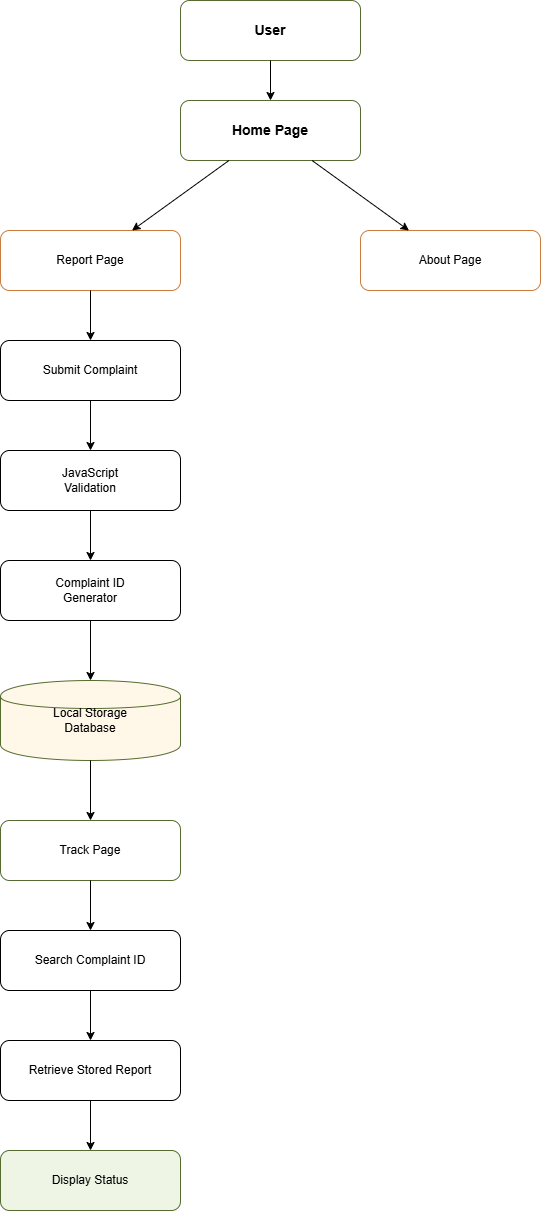

The diagram above was exported from draw.io. Its source (the exported page's mxGraphModel, read from the mxfile embedded in the PNG):
<mxGraphModel dx="1290" dy="860" grid="1" gridSize="10" guides="1" tooltips="1" connect="1" arrows="1" fold="1" page="1" pageScale="1" pageWidth="850" pageHeight="1100" math="0" shadow="0">
  <root>
    <mxCell id="0" />
    <mxCell id="1" parent="0" />
    <mxCell id="user" parent="1" style="rounded=1;whiteSpace=wrap;html=1;fillColor=#ffffff;strokeColor=#556B2F;fontSize=14;fontStyle=1;" value="User" vertex="1">
      <mxGeometry height="60" width="180" x="300" y="20" as="geometry" />
    </mxCell>
    <mxCell id="home" parent="1" style="rounded=1;whiteSpace=wrap;html=1;fillColor=#ffffff;strokeColor=#556B2F;fontSize=14;fontStyle=1;" value="Home Page" vertex="1">
      <mxGeometry height="60" width="180" x="300" y="120" as="geometry" />
    </mxCell>
    <mxCell id="report" parent="1" style="rounded=1;whiteSpace=wrap;html=1;fillColor=#ffffff;strokeColor=#C97C3D;" value="Report Page" vertex="1">
      <mxGeometry height="60" width="180" x="120" y="250" as="geometry" />
    </mxCell>
    <mxCell id="about" parent="1" style="rounded=1;whiteSpace=wrap;html=1;fillColor=#ffffff;strokeColor=#C97C3D;" value="About Page" vertex="1">
      <mxGeometry height="60" width="180" x="480" y="250" as="geometry" />
    </mxCell>
    <mxCell id="submit" parent="1" style="rounded=1;whiteSpace=wrap;html=1;" value="Submit Complaint" vertex="1">
      <mxGeometry height="60" width="180" x="120" y="360" as="geometry" />
    </mxCell>
    <mxCell id="validation" parent="1" style="rounded=1;whiteSpace=wrap;html=1;" value="JavaScript&#10;Validation" vertex="1">
      <mxGeometry height="60" width="180" x="120" y="470" as="geometry" />
    </mxCell>
    <mxCell id="generator" parent="1" style="rounded=1;whiteSpace=wrap;html=1;" value="Complaint ID&#10;Generator" vertex="1">
      <mxGeometry height="60" width="180" x="120" y="580" as="geometry" />
    </mxCell>
    <mxCell id="storage" parent="1" style="shape=cylinder;whiteSpace=wrap;html=1;fillColor=#FFF8E8;strokeColor=#556B2F;" value="Local Storage&#10;Database" vertex="1">
      <mxGeometry height="80" width="180" x="120" y="700" as="geometry" />
    </mxCell>
    <mxCell id="track" parent="1" style="rounded=1;whiteSpace=wrap;html=1;fillColor=#ffffff;strokeColor=#556B2F;" value="Track Page" vertex="1">
      <mxGeometry height="60" width="180" x="120" y="840" as="geometry" />
    </mxCell>
    <mxCell id="search" parent="1" style="rounded=1;whiteSpace=wrap;html=1;" value="Search Complaint ID" vertex="1">
      <mxGeometry height="60" width="180" x="120" y="950" as="geometry" />
    </mxCell>
    <mxCell id="retrieve" parent="1" style="rounded=1;whiteSpace=wrap;html=1;" value="Retrieve Stored Report" vertex="1">
      <mxGeometry height="60" width="180" x="120" y="1060" as="geometry" />
    </mxCell>
    <mxCell id="display" parent="1" style="rounded=1;whiteSpace=wrap;html=1;fillColor=#EEF5E5;strokeColor=#556B2F;" value="Display Status" vertex="1">
      <mxGeometry height="60" width="180" x="120" y="1170" as="geometry" />
    </mxCell>
    <mxCell id="e1" edge="1" parent="1" source="user" target="home">
      <mxGeometry relative="1" as="geometry" />
    </mxCell>
    <mxCell id="e2" edge="1" parent="1" source="home" target="report">
      <mxGeometry relative="1" as="geometry" />
    </mxCell>
    <mxCell id="e3" edge="1" parent="1" source="home" target="about">
      <mxGeometry relative="1" as="geometry" />
    </mxCell>
    <mxCell id="e4" edge="1" parent="1" source="report" target="submit">
      <mxGeometry relative="1" as="geometry" />
    </mxCell>
    <mxCell id="e5" edge="1" parent="1" source="submit" target="validation">
      <mxGeometry relative="1" as="geometry" />
    </mxCell>
    <mxCell id="e6" edge="1" parent="1" source="validation" target="generator">
      <mxGeometry relative="1" as="geometry" />
    </mxCell>
    <mxCell id="e7" edge="1" parent="1" source="generator" target="storage">
      <mxGeometry relative="1" as="geometry" />
    </mxCell>
    <mxCell id="e8" edge="1" parent="1" source="storage" target="track">
      <mxGeometry relative="1" as="geometry" />
    </mxCell>
    <mxCell id="e9" edge="1" parent="1" source="track" target="search">
      <mxGeometry relative="1" as="geometry" />
    </mxCell>
    <mxCell id="e10" edge="1" parent="1" source="search" target="retrieve">
      <mxGeometry relative="1" as="geometry" />
    </mxCell>
    <mxCell id="e11" edge="1" parent="1" source="retrieve" target="display">
      <mxGeometry relative="1" as="geometry" />
    </mxCell>
  </root>
</mxGraphModel>